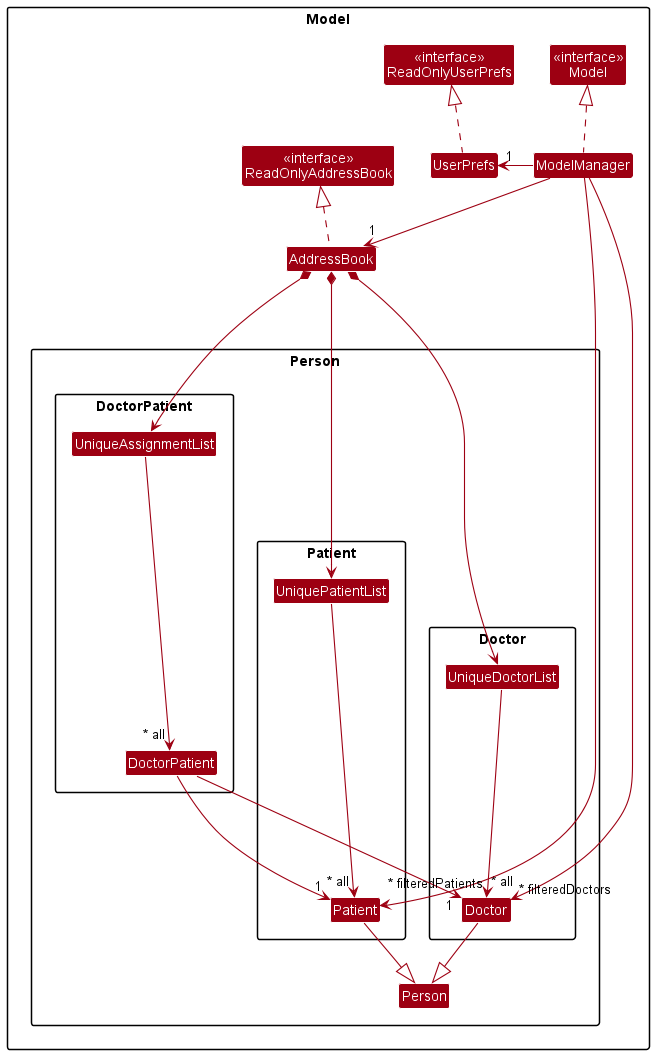

The diagram above was rendered by PlantUML. Its source (embedded in the PNG):
@startuml
!include style.puml
skinparam arrowThickness 1.1
skinparam arrowColor MODEL_COLOR
skinparam classBackgroundColor MODEL_COLOR

Package Model {
    Class "<<interface>>\nModel" as Model
    Class "<<interface>>\nReadOnlyAddressBook" as ReadOnlyAddressBook
    Class "<<interface>>\nReadOnlyUserPrefs" as ReadOnlyUserPrefs

    Class "ModelManager" as ModelManager
    Class "AddressBook" as AddressBook
    Class "UserPrefs" as UserPrefs


Package Person {
    Class "Person" as Person

    Package Doctor {
        Class "UniqueDoctorList" as UniqueDoctorList
        Class "Doctor" as Doctor

    }
    Package Patient {
        Class "UniquePatientList" as UniquePatientList
        Class "Patient" as Patient
    }
    Package DoctorPatient {
        Class "UniqueAssignmentList" as UniqueAssignmentList
        Class "DoctorPatient" as DoctorPatient
    }
    UniqueDoctorList -down---> "~* all" Doctor.Doctor
    UniquePatientList -down----> "~* all" Patient.Patient
    UniqueAssignmentList -down----> "~* all" DoctorPatient.DoctorPatient

    DoctorPatient.DoctorPatient ---> "1" Doctor.Doctor
    DoctorPatient.DoctorPatient ---> "1" Patient.Patient
    Doctor.Doctor -down-|>Person
    Patient.Patient -down-|> Person
}
    ModelManager ---> "~* filteredDoctors" Person.Doctor.Doctor
    ModelManager ---> "~* filteredPatients" Person.Patient.Patient

    AddressBook *-down--> UniqueDoctorList
    AddressBook *-down--> UniquePatientList
    AddressBook *-down--> UniqueAssignmentList

    AddressBook .up.|> ReadOnlyAddressBook
    ModelManager .up.|> Model
    UserPrefs .up.|> ReadOnlyUserPrefs

    ModelManager -down-> "1" AddressBook
    UserPrefs "1" <- ModelManager


}
@enduml